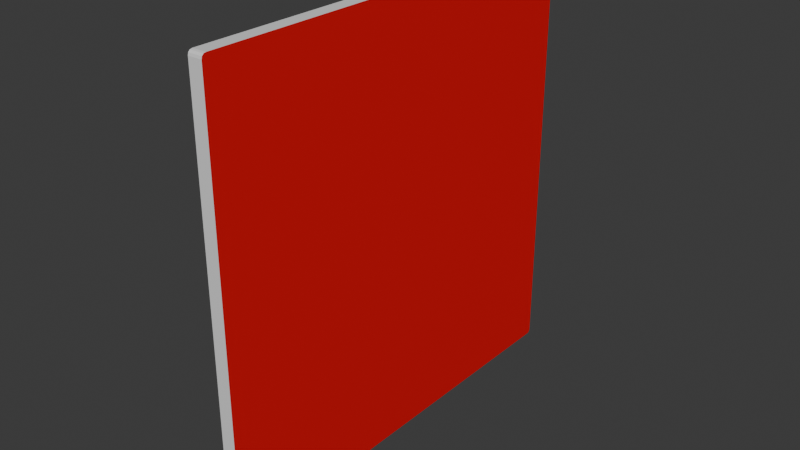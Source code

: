 # Source: tableau.blend  (saved by Blender 4.2.66; exported with 4.5.12 LTS)
import bpy
from mathutils import Matrix  # noqa: F401  (used for matrix-valued properties, if any)

bpy.ops.wm.read_factory_settings(use_empty=True)
scene = bpy.context.scene
scene.name = 'Scene'

# ---- collections
col_collection = bpy.data.collections.new('Collection'); scene.collection.children.link(col_collection)

# ---- materials (node trees are filled in below, after node groups)
mat_blanc = bpy.data.materials.new('Blanc')
mat_couleur = bpy.data.materials.new('Couleur')

# ---- material node trees
mat_blanc.use_nodes = True; mat_blanc.node_tree.nodes.clear()
_N = mat_blanc.node_tree.nodes; _L = mat_blanc.node_tree.links
n0 = _N.new('ShaderNodeBsdfPrincipled'); n0.name = 'Principled BSDF'; n0.location = (10, 300)
n1 = _N.new('ShaderNodeOutputMaterial'); n1.name = 'Material Output'; n1.location = (300, 300)
_L.new(n0.outputs[0], n1.inputs[0])
n1.is_active_output = True
mat_couleur.use_nodes = True; mat_couleur.node_tree.nodes.clear()
_N = mat_couleur.node_tree.nodes; _L = mat_couleur.node_tree.links
n0 = _N.new('ShaderNodeBsdfPrincipled'); n0.name = 'Principled BSDF'; n0.location = (10, 300)
n0.inputs[0].default_value = (0.8001, 0.0, 0.003138, 1.0)
n1 = _N.new('ShaderNodeOutputMaterial'); n1.name = 'Material Output'; n1.location = (300, 300)
_L.new(n0.outputs[0], n1.inputs[0])
n1.is_active_output = True

# ---- world
world_world = bpy.data.worlds.new('World'); scene.world = world_world
world_world.use_nodes = True; world_world.node_tree.nodes.clear()
_N = world_world.node_tree.nodes; _L = world_world.node_tree.links
n0 = _N.new('ShaderNodeOutputWorld'); n0.name = 'World Output'; n0.location = (300, 300)
n1 = _N.new('ShaderNodeBackground'); n1.name = 'Background'; n1.location = (10, 300)
n1.inputs[0].default_value = (0.05088, 0.05088, 0.05088, 1.0)
_L.new(n1.outputs[0], n0.inputs[0])
n0.is_active_output = True
world_world.color = (0.05088, 0.05088, 0.05088)
world_world.sun_shadow_jitter_overblur = 0.0

# ---- meshes
me_cube = bpy.data.meshes.new('Cube')
me_cube.from_pydata([(-0.1044, -3.179, -3.193), (-0.1044, -3.193, -3.179), (-0.1044, -3.189, -3.191), (-0.1044, -3.191, -3.189), (-0.1044, -3.193, 3.179), (-0.1044, -3.179, 3.193), (-0.1044, -3.191, 3.189), (-0.1044, -3.189, 3.191), (-0.1044, 3.193, -3.179), (-0.1044, 3.179, -3.193), (-0.1044, 3.191, -3.189), (-0.1044, 3.189, -3.191), (-0.1044, 3.179, 3.193), (-0.1044, 3.193, 3.179), (-0.1044, 3.189, 3.191), (-0.1044, 3.191, 3.189), (0.1044, -3.251, -3.186), (0.1044, -3.186, -3.251), (0.1044, -3.243, -3.219), (0.1044, -3.219, -3.243), (0.1044, -3.186, 3.251), (0.1044, -3.251, 3.186), (0.1044, -3.219, 3.243), (0.1044, -3.243, 3.219), (0.1044, 3.186, -3.251), (0.1044, 3.251, -3.186), (0.1044, 3.219, -3.243), (0.1044, 3.243, -3.219), (0.1044, 3.251, 3.186), (0.1044, 3.186, 3.251), (0.1044, 3.243, 3.219), (0.1044, 3.219, 3.243), (-0.1044, 3.186, -3.251), (-0.1044, 3.219, -3.243), (-0.1044, 3.243, -3.219), (-0.1044, 3.251, -3.186), (-0.1044, 3.219, 3.243), (-0.1044, 3.186, 3.251), (-0.1044, 3.243, 3.219), (-0.1044, 3.251, 3.186), (-0.1044, -3.219, -3.243), (-0.1044, -3.186, -3.251), (-0.1044, -3.243, -3.219), (-0.1044, -3.251, -3.186), (-0.1044, -3.186, 3.251), (-0.1044, -3.219, 3.243), (-0.1044, -3.243, 3.219), (-0.1044, -3.251, 3.186), (-0.003005, 3.179, -3.193), (-0.003005, 3.189, -3.191), (-0.003005, 3.191, -3.189), (-0.003005, 3.193, -3.179), (-0.003005, 3.189, 3.191), (-0.003005, 3.179, 3.193), (-0.003005, 3.191, 3.189), (-0.003005, 3.193, 3.179), (-0.003005, -3.189, -3.191), (-0.003005, -3.179, -3.193), (-0.003005, -3.191, -3.189), (-0.003005, -3.193, -3.179), (-0.003005, -3.179, 3.193), (-0.003005, -3.189, 3.191), (-0.003005, -3.191, 3.189), (-0.003005, -3.193, 3.179)], [], [(16, 21, 47, 43), (24, 26, 27, 25, 28, 30, 31, 29, 20, 22, 23, 21, 16, 18, 19, 17), (29, 37, 44, 20), (15, 13, 55, 54), (35, 39, 28, 25), (24, 32, 33, 26), (26, 33, 34, 27), (27, 34, 35, 25), (37, 29, 31, 36), (36, 31, 30, 38), (38, 30, 28, 39), (41, 17, 19, 40), (40, 19, 18, 42), (42, 18, 16, 43), (20, 44, 45, 22), (22, 45, 46, 23), (23, 46, 47, 21), (32, 24, 17, 41), (9, 11, 33, 32), (11, 10, 34, 33), (10, 8, 35, 34), (14, 12, 37, 36), (15, 14, 36, 38), (13, 15, 38, 39), (2, 0, 41, 40), (3, 2, 40, 42), (1, 3, 42, 43), (5, 7, 45, 44), (7, 6, 46, 45), (6, 4, 47, 46), (0, 9, 32, 41), (4, 1, 43, 47), (12, 5, 44, 37), (8, 13, 39, 35), (57, 56, 58, 59, 63, 62, 61, 60, 53, 52, 54, 55, 51, 50, 49, 48), (1, 4, 63, 59), (0, 2, 56, 57), (5, 12, 53, 60), (2, 3, 58, 56), (11, 9, 48, 49), (13, 8, 51, 55), (3, 1, 59, 58), (10, 11, 49, 50), (7, 5, 60, 61), (8, 10, 50, 51), (6, 7, 61, 62), (12, 14, 52, 53), (4, 6, 62, 63), (14, 15, 54, 52), (9, 0, 57, 48)])
me_cube.polygons.foreach_set('material_index', [0, 1, 0, 0, 0, 0, 0, 0, 0, 0, 0, 0, 0, 0, 0, 0, 0, 0, 0, 0, 0, 0, 0, 0, 0, 0, 0, 0, 0, 0, 0, 0, 0, 0, 0, 0, 0, 0, 0, 0, 0, 0, 0, 0, 0, 0, 0, 0, 0, 0])
_uv = me_cube.uv_layers.new(name='UVMap')
_uv.uv.foreach_set('vector', [0.3775, 0.75, 0.6225, 0.75, 0.6225, 1.0, 0.3775, 1.0, 0.01, 1.0, 0.005, 0.9987, 0.00134, 0.995, 0.0, 0.99, 0.0, 0.01, 0.00134, 0.005, 0.005, 0.00134, 0.01, 0.0, 0.99, 0.0, 0.995, 0.00134, 0.9987, 0.005, 1.0, 0.01, 1.0, 0.99, 0.9987, 0.995, 0.995, 0.9987, 0.99, 1.0, 0.625, 0.5025, 0.875, 0.5025, 0.875, 0.7475, 0.625, 0.7475, 0.6226, 0.2477, 0.6222, 0.2478, 0.6222, 0.2478, 0.6226, 0.2477, 0.3775, 0.25, 0.6225, 0.25, 0.6225, 0.5, 0.3775, 0.5, 0.375, 0.5025, 0.125, 0.5025, 0.125, 0.5013, 0.375, 0.5013, 0.375, 0.5013, 0.125, 0.5013, 0.125, 0.5, 0.375, 0.5, 0.375, 0.5, 0.375, 0.25, 0.3775, 0.25, 0.3775, 0.5, 0.875, 0.5025, 0.625, 0.5025, 0.625, 0.5, 0.875, 0.5, 0.625, 0.25, 0.625, 0.5, 0.6237, 0.5, 0.6237, 0.25, 0.6237, 0.25, 0.6237, 0.5, 0.6225, 0.5, 0.6225, 0.25, 0.125, 0.7475, 0.375, 0.7475, 0.375, 0.7488, 0.125, 0.7488, 0.125, 0.7488, 0.375, 0.7488, 0.375, 0.75, 0.125, 0.75, 0.375, 1.0, 0.375, 0.75, 0.3775, 0.75, 0.3775, 1.0, 0.625, 0.7475, 0.875, 0.7475, 0.875, 0.75, 0.625, 0.75, 0.625, 0.75, 0.625, 1.0, 0.6237, 1.0, 0.6237, 0.75, 0.6237, 0.75, 0.6237, 1.0, 0.6225, 1.0, 0.6225, 0.75, 0.125, 0.5025, 0.375, 0.5025, 0.375, 0.7475, 0.125, 0.7475, 0.3772, 0.2472, 0.3773, 0.2476, 0.3753, 0.2487, 0.375, 0.2475, 0.3773, 0.2476, 0.3774, 0.2477, 0.3762, 0.2497, 0.3753, 0.2487, 0.3774, 0.2477, 0.3778, 0.2478, 0.3775, 0.25, 0.3762, 0.2497, 0.6227, 0.2476, 0.6228, 0.2472, 0.625, 0.2475, 0.6247, 0.2488, 0.6226, 0.2477, 0.6227, 0.2476, 0.6247, 0.2488, 0.6238, 0.2497, 0.6222, 0.2478, 0.6226, 0.2477, 0.6238, 0.2497, 0.6225, 0.25, 0.3773, 0.002404, 0.3772, 0.002793, 0.375, 0.0025, 0.3753, 0.00125, 0.3774, 0.002333, 0.3773, 0.002404, 0.3753, 0.00125, 0.3762, 0.0003349, 0.3778, 0.002229, 0.3774, 0.002333, 0.3762, 0.0003349, 0.3775, 0.0, 0.6228, 0.002793, 0.6227, 0.002404, 0.6247, 0.00125, 0.625, 0.0025, 0.6227, 0.002404, 0.6226, 0.002333, 0.6238, 0.0003349, 0.6247, 0.00125, 0.6226, 0.002333, 0.6222, 0.002229, 0.6225, 0.0, 0.6238, 0.0003349, 0.3772, 0.002793, 0.3772, 0.2472, 0.375, 0.2475, 0.375, 0.0025, 0.6222, 0.002229, 0.3778, 0.002229, 0.3775, 0.0, 0.6225, 0.0, 0.6228, 0.2472, 0.6228, 0.002793, 0.625, 0.0025, 0.625, 0.2475, 0.3778, 0.2478, 0.6222, 0.2478, 0.6225, 0.25, 0.3775, 0.25, 0.3772, 0.002793, 0.3773, 0.002404, 0.3774, 0.002333, 0.3778, 0.002229, 0.6222, 0.002229, 0.6226, 0.002333, 0.6227, 0.002404, 0.6228, 0.002793, 0.6228, 0.2472, 0.6227, 0.2476, 0.6226, 0.2477, 0.6222, 0.2478, 0.3778, 0.2478, 0.3774, 0.2477, 0.3773, 0.2476, 0.3772, 0.2472, 0.3778, 0.002229, 0.6222, 0.002229, 0.6222, 0.002229, 0.3778, 0.002229, 0.3772, 0.002793, 0.3773, 0.002404, 0.3773, 0.002404, 0.3772, 0.002793, 0.6228, 0.002793, 0.6228, 0.2472, 0.6228, 0.2472, 0.6228, 0.002793, 0.3773, 0.002404, 0.3774, 0.002333, 0.3774, 0.002333, 0.3773, 0.002404, 0.3773, 0.2476, 0.3772, 0.2472, 0.3772, 0.2472, 0.3773, 0.2476, 0.6222, 0.2478, 0.3778, 0.2478, 0.3778, 0.2478, 0.6222, 0.2478, 0.3774, 0.002333, 0.3778, 0.002229, 0.3778, 0.002229, 0.3774, 0.002333, 0.3774, 0.2477, 0.3773, 0.2476, 0.3773, 0.2476, 0.3774, 0.2477, 0.6227, 0.002404, 0.6228, 0.002793, 0.6228, 0.002793, 0.6227, 0.002404, 0.3778, 0.2478, 0.3774, 0.2477, 0.3774, 0.2477, 0.3778, 0.2478, 0.6226, 0.002333, 0.6227, 0.002404, 0.6227, 0.002404, 0.6226, 0.002333, 0.6228, 0.2472, 0.6227, 0.2476, 0.6227, 0.2476, 0.6228, 0.2472, 0.6222, 0.002229, 0.6226, 0.002333, 0.6226, 0.002333, 0.6222, 0.002229, 0.6227, 0.2476, 0.6226, 0.2477, 0.6226, 0.2477, 0.6227, 0.2476, 0.3772, 0.2472, 0.3772, 0.002793, 0.3772, 0.002793, 0.3772, 0.2472])
me_cube.materials.append(mat_blanc)
me_cube.materials.append(mat_couleur)
me_cube.update()

# ---- objects
ob_tableau = bpy.data.objects.new('Tableau', me_cube)

# ---- transforms, parenting, visibility, modifiers, constraints
ob_tableau.location = (0.0, 0.0, 0.0)

# ---- collection membership
col_collection.objects.link(ob_tableau)

# ---- scene / render settings (as saved in the file)
scene.frame_start = 1; scene.frame_end = 250; scene.frame_set(1)
scene.render.engine = 'BLENDER_EEVEE_NEXT'
bpy.context.view_layer.update()

# ---- added for rendering (the .blend has no active camera and no usable light): camera, sun
cam_auto = bpy.data.cameras.new('AutoCamera')
cam_auto.lens = 50.0
cam_auto.sensor_width = 36.0
cam_auto.clip_end = 1000.0
ob_auto_camera = bpy.data.objects.new('AutoCamera', cam_auto)
scene.collection.objects.link(ob_auto_camera)
ob_auto_camera.location = (8.51078, -10.2129, 6.80863)
ob_auto_camera.rotation_euler = (1.09748, -7.21219e-08, 0.694738)
scene.camera = ob_auto_camera
light_auto_sun = bpy.data.lights.new('AutoSun', 'SUN')
light_auto_sun.energy = 3.0
light_auto_sun.angle = 0.0523599
ob_auto_sun = bpy.data.objects.new('AutoSun', light_auto_sun)
scene.collection.objects.link(ob_auto_sun)
ob_auto_sun.rotation_euler = (0.872665, 0.174533, 0.523599)
bpy.context.view_layer.update()
